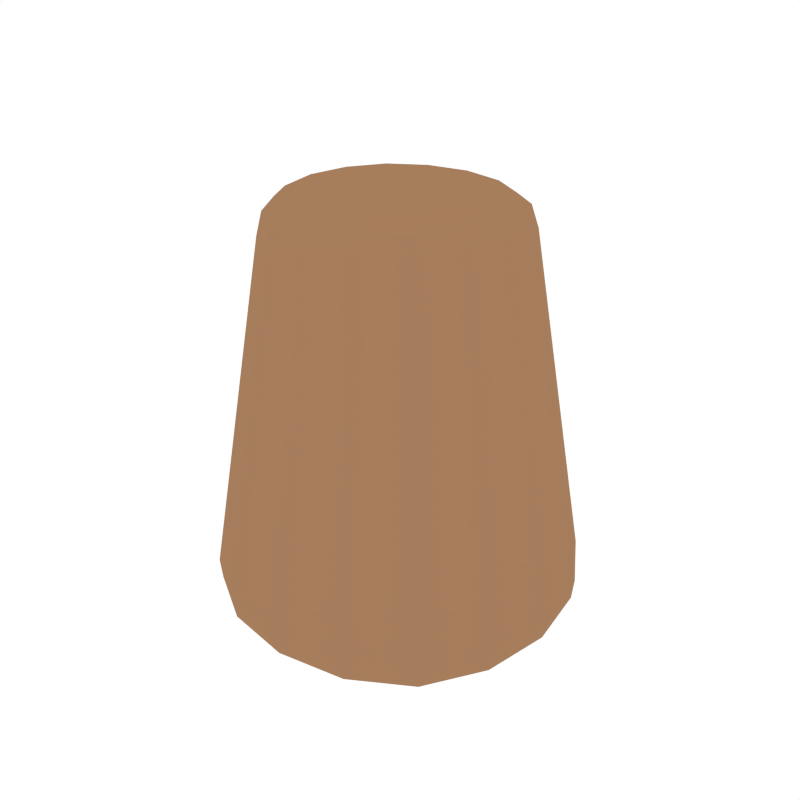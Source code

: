 # Source: Rock_Platform_Tall.blend  (saved by Blender 2.79.0; exported with 4.5.12 LTS)
import bpy
from mathutils import Matrix  # noqa: F401  (used for matrix-valued properties, if any)

bpy.ops.wm.read_factory_settings(use_empty=True)
scene = bpy.context.scene
scene.name = 'Scene'

# ---- collections
col_collection_1 = bpy.data.collections.new('Collection 1'); scene.collection.children.link(col_collection_1)

# ---- materials (node trees are filled in below, after node groups)
mat_rock = bpy.data.materials.new('Rock')
mat_rock.alpha_threshold = 0.0
mat_rock.diffuse_color = (0.3844, 0.2076, 0.108, 1.0)
mat_rock.roughness = 0.5

# ---- node groups
ng_auto_smooth = bpy.data.node_groups.new('Auto Smooth', 'GeometryNodeTree')
_s = ng_auto_smooth.interface.new_socket(name='Geometry', in_out='OUTPUT', socket_type='NodeSocketGeometry')
_s = ng_auto_smooth.interface.new_socket(name='Geometry', in_out='INPUT', socket_type='NodeSocketGeometry')
_s = ng_auto_smooth.interface.new_socket(name='Angle', in_out='INPUT', socket_type='NodeSocketFloat')
_s.subtype = 'ANGLE'
_s.min_value = 0.0
_s.max_value = 3.142
ng_auto_smooth.is_modifier = True
_N = ng_auto_smooth.nodes; _L = ng_auto_smooth.links
n0 = _N.new('NodeGroupOutput'); n0.name = 'Group Output'; n0.location = (480, -100)
n1 = _N.new('NodeGroupInput'); n1.name = 'Group Input'; n1.location = (-420, -300)
n2 = _N.new('NodeGroupInput'); n2.name = 'Group Input.001'; n2.location = (-60, -100)
n3 = _N.new('GeometryNodeSetShadeSmooth'); n3.name = 'Set Shade Smooth'; n3.location = (120, -100)
n3.domain = 'EDGE'
n4 = _N.new('GeometryNodeSetShadeSmooth'); n4.name = 'Set Shade Smooth.001'; n4.location = (300, -100)
n5 = _N.new('GeometryNodeInputMeshEdgeAngle'); n5.name = 'Edge Angle'; n5.location = (-420, -220)
n6 = _N.new('GeometryNodeInputEdgeSmooth'); n6.name = 'Is Edge Smooth'; n6.location = (-60, -160)
n7 = _N.new('GeometryNodeInputShadeSmooth'); n7.name = 'Is Face Smooth'; n7.location = (-240, -340)
n8 = _N.new('FunctionNodeBooleanMath'); n8.name = 'Boolean Math'; n8.location = (-60, -220)
n9 = _N.new('FunctionNodeCompare'); n9.name = 'Compare'; n9.location = (-240, -180)
n9.operation = 'LESS_EQUAL'
_L.new(n5.outputs[0], n9.inputs[0])
_L.new(n4.outputs[0], n0.inputs[0])
_L.new(n1.outputs[1], n9.inputs[1])
_L.new(n9.outputs[0], n8.inputs[0])
_L.new(n7.outputs[0], n8.inputs[1])
_L.new(n2.outputs[0], n3.inputs[0])
_L.new(n6.outputs[0], n3.inputs[1])
_L.new(n3.outputs[0], n4.inputs[0])
_L.new(n8.outputs[0], n3.inputs[2])
n0.is_active_output = True

# ---- material node trees

# ---- world
world_world = bpy.data.worlds.new('World'); scene.world = world_world
world_world.color = (1.0, 1.0, 1.0)
world_world.use_sun_shadow = False
world_world.sun_shadow_jitter_overblur = 0.0
world_world.cycles.sampling_method = 'NONE'
world_world.cycles.sample_map_resolution = 256

# ---- meshes
me_cube_379 = bpy.data.meshes.new('Cube.379')
me_cube_379.from_pydata([(-1.164, -0.03324, 4.064), (-1.086, -0.4947, 4.063), (-1.042, -0.05149, 4.177), (-1.086, 0.4283, 4.063), (-1.23, -0.01497, 3.831), (-1.148, -0.503, 3.831), (-0.9712, -0.4627, 4.173), (-0.9711, 0.3618, 4.173), (-1.148, 0.4723, 3.831), (0.003902, 1.12, 4.064), (-0.4628, 1.044, 4.063), (0.005304, 0.9834, 4.177), (0.4706, 1.042, 4.063), (0.002452, 1.202, 3.831), (-0.4905, 1.122, 3.831), (-0.4117, 0.9145, 4.173), (0.4222, 0.9136, 4.174), (0.4954, 1.12, 3.831), (1.172, -0.04202, 4.064), (1.094, 0.4224, 4.063), (1.053, -0.0573, 4.177), (1.094, -0.5053, 4.063), (1.235, -0.02624, 3.831), (1.153, 0.4648, 3.831), (0.9815, 0.358, 4.174), (0.9815, -0.4701, 4.173), (1.153, -0.5165, 3.831), (0.003801, -1.196, 4.064), (0.4705, -1.121, 4.063), (0.005237, -1.092, 4.177), (-0.463, -1.115, 4.063), (0.002322, -1.244, 3.831), (0.4953, -1.166, 3.831), (0.4221, -1.023, 4.173), (-0.4118, -1.018, 4.173), (-0.4907, -1.158, 3.831), (1.907e-06, 2.98e-07, 8.047e-07), (1.907e-06, 0.6928, 0.006506), (0.6928, 2.98e-07, 0.006506), (1.907e-06, -0.6928, 0.006506), (-0.6928, 2.98e-07, 0.006506), (-0.6444, 0.6444, 0.01263), (0.6444, 0.6444, 0.01263), (0.6444, -0.6444, 0.01263), (-0.6444, -0.6444, 0.01263), (0.007372, -0.0794, 4.258), (0.007145, 0.3684, 4.249), (-0.4423, -0.07595, 4.249), (0.00713, -0.5217, 4.249), (0.4566, -0.07726, 4.249), (0.425, 0.3397, 4.24), (-0.4112, 0.3405, 4.24), (-0.4112, -0.4871, 4.24), (0.425, -0.489, 4.24), (-1.431e-06, -1.771, 0.1563), (0.7075, -1.652, 0.157), (-1.144e-05, -1.791, 0.3734), (-0.7075, -1.652, 0.157), (1.907e-06, -1.613, 0.05817), (0.6416, -1.503, 0.06085), (0.7169, -1.672, 0.3734), (-0.7169, -1.671, 0.3734), (-0.6416, -1.503, 0.06085), (1.771, 9.716e-06, 0.1563), (1.652, 0.7075, 0.157), (1.792, 3.785e-05, 0.3734), (1.652, -0.7075, 0.157), (1.613, 2.98e-07, 0.05817), (1.503, 0.6416, 0.06085), (1.673, 0.7169, 0.3734), (1.673, -0.7168, 0.3734), (1.503, -0.6416, 0.06085), (1.907e-06, 1.771, 0.1563), (-0.7075, 1.652, 0.157), (1.431e-06, 1.792, 0.3734), (0.7075, 1.652, 0.157), (1.907e-06, 1.613, 0.05817), (-0.6416, 1.503, 0.06085), (-0.7169, 1.673, 0.3734), (0.7169, 1.673, 0.3734), (0.6416, 1.503, 0.06085), (-1.771, 0.0002914, 0.1563), (-1.652, -0.7071, 0.157), (-1.792, 0.001165, 0.3734), (-1.652, 0.7077, 0.157), (-1.613, 1.788e-07, 0.05817), (-1.503, -0.6416, 0.06085), (-1.673, -0.7154, 0.3734), (-1.673, 0.7177, 0.3734), (-1.503, 0.6416, 0.06085), (-1.181, 0.5952, 0.03081), (-1.269, 2.384e-07, 0.02593), (-1.181, -0.5952, 0.03081), (-0.9015, -0.911, 3.831), (-0.8521, -0.8804, 4.062), (-0.7602, -0.8067, 4.17), (-0.7605, -0.4469, 4.215), (-0.8172, -0.06671, 4.222), (-0.7604, 0.3177, 4.215), (-1.314, 1.315, 0.3734), (-1.297, 1.298, 0.1576), (-1.178, 1.178, 0.06353), (0.5952, 1.181, 0.03081), (1.907e-06, 1.269, 0.02593), (-0.5952, 1.181, 0.03081), (-0.3802, 0.6936, 4.215), (0.006453, 0.7475, 4.222), (0.3928, 0.6929, 4.215), (1.314, 1.314, 0.3734), (1.297, 1.297, 0.1576), (1.178, 1.178, 0.06353), (1.181, -0.5952, 0.03081), (1.269, 3.576e-07, 0.02593), (1.181, 0.5952, 0.03081), (0.773, 0.3157, 4.215), (0.8301, -0.06979, 4.222), (0.7729, -0.4511, 4.215), (1.314, -1.314, 0.3734), (1.297, -1.297, 0.1576), (1.178, -1.178, 0.06353), (-0.5952, -1.181, 0.03081), (1.907e-06, -1.269, 0.02593), (0.5952, -1.181, 0.03081), (0.3927, -0.827, 4.215), (0.006418, -0.884, 4.222), (-0.3802, -0.8241, 4.215), (-1.178, -1.178, 0.06353), (-1.297, -1.297, 0.1576), (-1.314, -1.313, 0.3734), (-0.7602, 0.7072, 4.17), (-0.852, 0.8129, 4.062), (-0.9013, 0.8781, 3.831), (0.7704, 0.7051, 4.17), (0.8597, 0.8099, 4.062), (0.9062, 0.8743, 3.831), (0.7703, -0.814, 4.17), (0.8597, -0.8906, 4.062), (0.9062, -0.9238, 3.831), (-1.003, -1.003, 0.04069), (-0.6455, -0.7047, 4.201), (-1.003, 1.003, 0.04069), (-0.6455, 0.5841, 4.201), (1.003, -1.003, 0.04069), (0.6573, -0.7096, 4.201), (1.003, 1.003, 0.04069), (0.6573, 0.5826, 4.201)], [], [(0, 4, 5, 1), (1, 5, 93, 94), (8, 88, 83, 4), (87, 5, 4, 83), (0, 1, 6, 2), (2, 6, 96, 97), (1, 94, 95, 6), (6, 95, 139, 96), (0, 2, 7, 3), (3, 7, 129, 130), (2, 97, 98, 7), (7, 98, 141, 129), (0, 3, 8, 4), (131, 99, 88, 8), (3, 130, 131, 8), (9, 13, 14, 10), (10, 14, 131, 130), (17, 79, 74, 13), (78, 14, 13, 74), (9, 10, 15, 11), (11, 15, 105, 106), (10, 130, 129, 15), (15, 129, 141, 105), (9, 11, 16, 12), (12, 16, 132, 133), (11, 106, 107, 16), (16, 107, 145, 132), (9, 12, 17, 13), (134, 108, 79, 17), (12, 133, 134, 17), (128, 93, 5, 87), (18, 22, 23, 19), (19, 23, 134, 133), (26, 70, 65, 22), (69, 23, 22, 65), (18, 19, 24, 20), (20, 24, 114, 115), (19, 133, 132, 24), (24, 132, 145, 114), (18, 20, 25, 21), (21, 25, 135, 136), (20, 115, 116, 25), (25, 116, 143, 135), (18, 21, 26, 22), (137, 117, 70, 26), (21, 136, 137, 26), (131, 14, 78, 99), (27, 31, 32, 28), (28, 32, 137, 136), (35, 61, 56, 31), (60, 32, 31, 56), (27, 28, 33, 29), (29, 33, 123, 124), (28, 136, 135, 33), (33, 135, 143, 123), (27, 29, 34, 30), (30, 34, 95, 94), (29, 124, 125, 34), (34, 125, 139, 95), (27, 30, 35, 31), (128, 61, 35, 93), (30, 94, 93, 35), (134, 23, 69, 108), (36, 40, 41, 37), (37, 41, 104, 103), (40, 91, 90, 41), (41, 90, 140, 104), (36, 37, 42, 38), (38, 42, 113, 112), (37, 103, 102, 42), (42, 102, 144, 113), (36, 38, 43, 39), (39, 43, 122, 121), (38, 112, 111, 43), (43, 111, 142, 122), (36, 39, 44, 40), (40, 44, 92, 91), (39, 121, 120, 44), (44, 120, 138, 92), (45, 49, 50, 46), (46, 50, 107, 106), (49, 115, 114, 50), (50, 114, 145, 107), (45, 46, 51, 47), (47, 51, 98, 97), (46, 106, 105, 51), (51, 105, 141, 98), (45, 47, 52, 48), (48, 52, 125, 124), (47, 97, 96, 52), (52, 96, 139, 125), (45, 48, 53, 49), (49, 53, 116, 115), (48, 124, 123, 53), (53, 123, 143, 116), (54, 58, 59, 55), (55, 59, 119, 118), (58, 121, 122, 59), (59, 122, 142, 119), (54, 55, 60, 56), (55, 118, 117, 60), (54, 56, 61, 57), (57, 61, 128, 127), (54, 57, 62, 58), (58, 62, 120, 121), (57, 127, 126, 62), (62, 126, 138, 120), (63, 67, 68, 64), (64, 68, 110, 109), (67, 112, 113, 68), (68, 113, 144, 110), (63, 64, 69, 65), (64, 109, 108, 69), (63, 65, 70, 66), (66, 70, 117, 118), (63, 66, 71, 67), (67, 71, 111, 112), (66, 118, 119, 71), (71, 119, 142, 111), (72, 76, 77, 73), (73, 77, 101, 100), (76, 103, 104, 77), (77, 104, 140, 101), (72, 73, 78, 74), (73, 100, 99, 78), (72, 74, 79, 75), (75, 79, 108, 109), (72, 75, 80, 76), (76, 80, 102, 103), (75, 109, 110, 80), (80, 110, 144, 102), (81, 85, 86, 82), (82, 86, 126, 127), (85, 91, 92, 86), (86, 92, 138, 126), (81, 82, 87, 83), (82, 127, 128, 87), (81, 83, 88, 84), (84, 88, 99, 100), (137, 32, 60, 117), (81, 84, 89, 85), (85, 89, 90, 91), (84, 100, 101, 89), (89, 101, 140, 90)])
me_cube_379.polygons.foreach_set('use_smooth', [True] * 144)
_k = set([(0, 1), (0, 3), (1, 94), (2, 6), (2, 7), (3, 130), (6, 95), (7, 129), (9, 10), (9, 12), (10, 130), (11, 15), (11, 16), (12, 133), (15, 129), (16, 132), (18, 19), (18, 21), (19, 133), (20, 24), (20, 25), (21, 136), (24, 132), (25, 135), (27, 28), (27, 30), (28, 136), (29, 33), (29, 34), (30, 94), (33, 135), (34, 95), (54, 55), (54, 57), (55, 118), (57, 127), (63, 64), (63, 66), (64, 109), (66, 118), (72, 73), (72, 75), (73, 100), (75, 109), (81, 82), (81, 84), (82, 127), (84, 100)])
me_cube_379.attributes.new('sharp_edge', 'BOOLEAN', 'EDGE').data.foreach_set('value', [ (min(e.vertices), max(e.vertices)) in _k for e in me_cube_379.edges])
me_cube_379.materials.append(mat_rock)
me_cube_379.use_remesh_preserve_volume = False
me_cube_379.use_remesh_preserve_attributes = False
me_cube_379.use_mirror_vertex_groups = False
me_cube_379.update()

# ---- objects
ob_rockplatform_tall = bpy.data.objects.new('RockPlatform_Tall', me_cube_379)

# ---- transforms, parenting, visibility, modifiers, constraints
ob_rockplatform_tall.location = (0.0, 0.0, 0.0)
ob_rockplatform_tall.lineart.crease_threshold = 0.0
_m = ob_rockplatform_tall.modifiers.new('Auto Smooth', 'NODES')
_m.node_group = ng_auto_smooth
_gi = [s.identifier for s in ng_auto_smooth.interface.items_tree if s.item_type == 'SOCKET' and s.in_out == 'INPUT']
_m[_gi[1]] = 0.5376  # Angle

# ---- collection membership
col_collection_1.objects.link(ob_rockplatform_tall)

# ---- scene / render settings (as saved in the file)
scene.frame_start = 1; scene.frame_end = 250; scene.frame_set(0)
scene.render.engine = 'CYCLES'
scene.render.resolution_x = 1000
scene.render.resolution_y = 1000
scene.render.dither_intensity = 0.0
scene.cycles.samples = 200
scene.cycles.sampling_pattern = 'TABULATED_SOBOL'
scene.cycles.light_sampling_threshold = 0.0
scene.cycles.use_adaptive_sampling = False
scene.cycles.use_light_tree = False
scene.cycles.caustics_reflective = False
scene.cycles.caustics_refractive = False
scene.cycles.blur_glossy = 0.0
scene.cycles.max_bounces = 2
scene.cycles.pixel_filter_type = 'GAUSSIAN'
scene.cycles.sample_clamp_indirect = 0.0
scene.view_settings.view_transform = 'Standard'
bpy.context.view_layer.update()

# ---- added for rendering (the .blend has no active camera): camera
cam_auto = bpy.data.cameras.new('AutoCamera')
cam_auto.lens = 50.0
cam_auto.sensor_width = 36.0
cam_auto.clip_end = 1000.0
ob_auto_camera = bpy.data.objects.new('AutoCamera', cam_auto)
scene.collection.objects.link(ob_auto_camera)
ob_auto_camera.location = (6.12464, -7.34898, 7.02865)
ob_auto_camera.rotation_euler = (1.09748, -7.21219e-08, 0.694738)
scene.camera = ob_auto_camera
bpy.context.view_layer.update()
